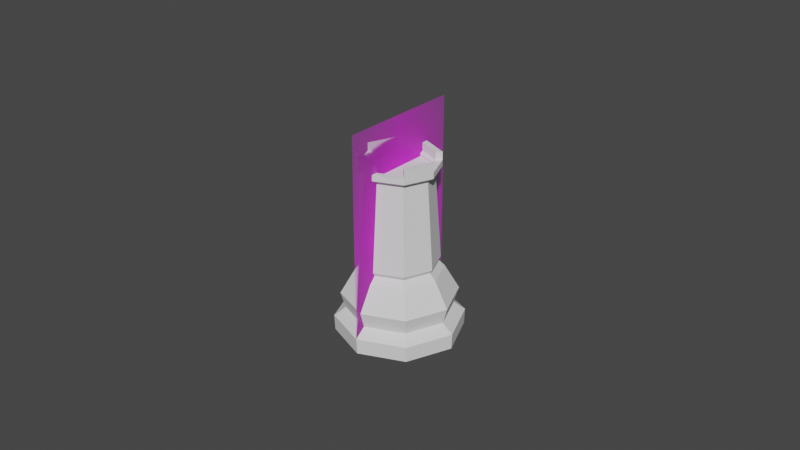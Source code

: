 # Source: Rook.blend  (saved by Blender 2.82.7; exported with 4.5.12 LTS)
import bpy
from mathutils import Matrix  # noqa: F401  (used for matrix-valued properties, if any)

bpy.ops.wm.read_factory_settings(use_empty=True)
scene = bpy.context.scene
scene.name = 'Scene'

# ---- collections
col_collection = bpy.data.collections.new('Collection'); scene.collection.children.link(col_collection)

# ---- images (referenced by path relative to the original .blend; pixels are not part of the script)
import os
ASSET_DIR = os.environ.get("B2B_ASSET_DIR", "")  # directory of the original .blend (textures are referenced by path, not embedded)
HERE = os.path.dirname(os.path.abspath(__file__))  # packed textures are extracted next to this script under _unpacked/

def load_image(name, relpath, width, height, colorspace="sRGB"):
    """Load a texture the original file referenced (path relative to the .blend, or extracted next to this script)."""
    p = next((c for c in (os.path.join(HERE, relpath), os.path.join(ASSET_DIR, relpath)) if relpath and os.path.exists(c)), "")
    if p:
        img = bpy.data.images.load(p, check_existing=True)
        img.name = name
    else:  # same state as the original file: an image datablock whose file is absent (Cycles renders it pink)
        img = bpy.data.images.new(name, width, height)
        img.source = "FILE"
        img.filepath = "//" + (relpath or name)
    img.colorspace_settings.name = colorspace
    return img
img_staunton_rook_png = load_image('Staunton Rook.png', 'Staunton Rook.png', 1024, 1024, 'sRGB')

# ---- materials (node trees are filled in below, after node groups)
mat_staunton_knight = bpy.data.materials.new('Staunton Knight')
mat_staunton_knight.surface_render_method = 'BLENDED'
mat_staunton_knight.blend_method = 'BLEND'
mat_staunton_knight.use_transparent_shadow = False

# ---- material node trees
mat_staunton_knight.use_nodes = True; mat_staunton_knight.node_tree.nodes.clear()
_N = mat_staunton_knight.node_tree.nodes; _L = mat_staunton_knight.node_tree.links
n0 = _N.new('ShaderNodeOutputMaterial'); n0.name = 'Material Output'; n0.location = (238, 288)
n1 = _N.new('ShaderNodeBsdfPrincipled'); n1.name = 'Principled BSDF'; n1.location = (-62, 288)
n1.distribution = 'GGX'
n1.subsurface_method = 'BURLEY'
n1.inputs[3].default_value = 1.45
n1.inputs[27].default_value = (0.0, 0.0, 0.0, 1.0)
n1.inputs[28].default_value = 1.0
n2 = _N.new('ShaderNodeTexImage'); n2.name = 'Image Texture'; n2.location = (-365, 277)
n2.image = img_staunton_rook_png
n2.extension = 'CLIP'
_L.new(n2.outputs[0], n1.inputs[0])
_L.new(n2.outputs[1], n1.inputs[4])
_L.new(n1.outputs[0], n0.inputs[0])
n0.is_active_output = True

# ---- world
world_world = bpy.data.worlds.new('World'); scene.world = world_world
world_world.use_nodes = True; world_world.node_tree.nodes.clear()
_N = world_world.node_tree.nodes; _L = world_world.node_tree.links
n0 = _N.new('ShaderNodeOutputWorld'); n0.name = 'World Output'; n0.location = (300, 300)
n1 = _N.new('ShaderNodeBackground'); n1.name = 'Background'; n1.location = (10, 300)
n1.inputs[0].default_value = (0.05088, 0.05088, 0.05088, 1.0)
_L.new(n1.outputs[0], n0.inputs[0])
n0.is_active_output = True
world_world.color = (0.05088, 0.05088, 0.05088)
world_world.use_sun_shadow = False
world_world.sun_shadow_jitter_overblur = 0.0

# ---- meshes
me_cylinder_001 = bpy.data.meshes.new('Cylinder.001')
me_cylinder_001.from_pydata([(5.02e-10, 0.009326, 0.0182), (0.006595, 0.006595, 0.0182), (0.009326, 2.359e-09, 0.0182), (0.006595, -0.006595, 0.0182), (-2.537e-09, -0.009326, 0.0182), (-0.006595, -0.006595, 0.0182), (-0.009326, 1.066e-08, 0.0182), (-0.006595, 0.006595, 0.0182), (3.678e-10, 0.01031, 0.01569), (1.177e-10, 0.01374, 0.009699), (0.009715, 0.009715, 0.009699), (0.007289, 0.007289, 0.01569), (0.01374, 1.184e-09, 0.009699), (0.01031, 2.103e-09, 0.01569), (0.009715, -0.009715, 0.009699), (0.007289, -0.007289, 0.01569), (-4.362e-09, -0.01374, 0.009699), (-2.993e-09, -0.01031, 0.01569), (-0.009715, -0.009715, 0.009699), (-0.007289, -0.007289, 0.01569), (-0.01374, 1.341e-08, 0.009699), (-0.01031, 1.128e-08, 0.01569), (-0.009715, 0.009715, 0.009699), (-0.007289, 0.007289, 0.01569), (0.01083, 0.01083, 0.003764), (0.01531, 1.052e-09, 0.003764), (0.01083, -0.01083, 0.003764), (-4.978e-09, -0.01531, 0.003764), (-0.01083, -0.01083, 0.003764), (-0.01531, 1.468e-08, 0.003764), (-0.01083, 0.01083, 0.003764), (1.125e-11, 0.01531, 0.003764), (1.45e-10, 0.01262, 0.005844), (0.008922, 0.008922, 0.005844), (0.01262, 1.562e-09, 0.005844), (0.008922, -0.008922, 0.005844), (-4.027e-09, -0.01262, 0.005844), (-0.008922, -0.008922, 0.005844), (-0.01262, 1.286e-08, 0.005844), (-0.008922, 0.008922, 0.005844), (-1.035e-09, 0.01515, 0.0), (-0.006218, 0.006218, 0.01729), (0.01071, 0.01071, 0.0), (-0.008793, 1.029e-08, 0.01729), (0.01515, 3.505e-10, 0.0), (-0.006218, -0.006218, 0.01729), (0.01071, -0.01071, 0.0), (-2.37e-09, -0.008793, 0.01729), (-4.526e-09, -0.01515, 0.0), (0.006218, -0.006218, 0.01729), (-0.01071, -0.01071, 0.0), (0.008793, 2.459e-09, 0.01729), (-0.01515, 1.297e-08, 0.0), (0.006218, 0.006218, 0.01729), (-0.01071, 0.01071, 0.0), (4.955e-10, 0.008793, 0.01729), (4.558e-10, 0.009322, 0.04063), (0.006591, 0.006591, 0.04063), (0.009322, 2.35e-09, 0.04063), (0.006591, -0.006591, 0.04063), (-2.582e-09, -0.009322, 0.04063), (-0.006591, -0.006591, 0.04063), (-0.009322, 1.065e-08, 0.04063), (-0.006591, 0.006591, 0.04063), (5.933e-10, 0.009322, 0.04207), (0.006591, 0.006591, 0.04207), (0.009322, 2.35e-09, 0.04207), (0.006591, -0.006591, 0.04207), (-2.444e-09, -0.009322, 0.04207), (-0.006591, -0.006591, 0.04207), (-0.009322, 1.065e-08, 0.04207), (-0.006591, 0.006591, 0.04207), (3.786e-10, 0.007076, 0.04158), (0.005004, 0.005004, 0.04158), (0.007076, 2.656e-09, 0.04158), (0.005004, -0.005004, 0.04158), (-1.649e-09, -0.007076, 0.04158), (-0.005004, -0.005004, 0.04158), (-0.007076, 8.98e-09, 0.04158), (-0.005004, 0.005004, 0.04158), (0.005516, 0.005516, 0.04207), (6.824e-10, 0.007801, 0.04207), (0.007801, 2.703e-09, 0.04207), (0.005516, -0.005516, 0.04207), (-1.859e-09, -0.007801, 0.04207), (-0.005516, -0.005516, 0.04207), (-0.007801, 9.646e-09, 0.04207), (-0.005516, 0.005516, 0.04207), (0.005004, 0.005004, 0.04098), (3.786e-10, 0.007076, 0.04098), (0.007076, 2.656e-09, 0.04098), (0.005004, -0.005004, 0.04098), (-1.649e-09, -0.007076, 0.04098), (-0.005004, -0.005004, 0.04098), (-0.007076, 8.98e-09, 0.04098), (-0.005004, 0.005004, 0.04098), (0.006591, 0.006591, 0.04402), (5.933e-10, 0.009322, 0.04402), (0.006591, -0.006591, 0.04402), (0.009322, 2.35e-09, 0.04402), (-0.006591, -0.006591, 0.04402), (-2.444e-09, -0.009322, 0.04402), (-0.006591, 0.006591, 0.04402), (-0.009322, 1.065e-08, 0.04402), (0.005516, 0.005516, 0.04402), (6.824e-10, 0.007801, 0.04402), (0.005516, -0.005516, 0.04402), (0.007801, 2.703e-09, 0.04402), (-0.005516, -0.005516, 0.04402), (-1.859e-09, -0.007801, 0.04402), (-0.005516, 0.005516, 0.04402), (-0.007801, 9.646e-09, 0.04402), (-2.026e-09, -0.007815, 0.03959), (-0.005526, -0.005526, 0.03959), (0.007815, 2.664e-09, 0.03959), (0.005526, -0.005526, 0.03959), (5.207e-10, 0.007815, 0.03959), (0.005526, 0.005526, 0.03959), (-0.005526, 0.005526, 0.03959), (-0.007815, 9.621e-09, 0.03959)], [], [(113, 112, 60, 61), (1, 2, 51, 53), (10, 33, 32, 9), (39, 32, 31, 30), (38, 39, 30, 29), (37, 38, 29, 28), (36, 37, 28, 27), (35, 36, 27, 26), (34, 35, 26, 25), (39, 22, 9, 32), (40, 42, 44, 46, 48, 50, 52, 54), (12, 34, 33, 10), (14, 35, 34, 12), (16, 36, 35, 14), (18, 37, 36, 16), (20, 38, 37, 18), (22, 39, 38, 20), (44, 42, 24, 25), (31, 24, 42, 40), (23, 41, 55, 8), (48, 46, 26, 27), (6, 7, 41, 43), (50, 48, 27, 28), (5, 6, 43, 45), (52, 50, 28, 29), (4, 5, 45, 47), (54, 52, 29, 30), (3, 4, 47, 49), (54, 30, 31, 40), (0, 1, 53, 55), (2, 3, 49, 51), (23, 8, 9, 22), (46, 44, 25, 26), (33, 34, 25, 24), (19, 21, 20, 18), (17, 19, 18, 16), (41, 7, 0, 55), (15, 17, 16, 14), (43, 41, 23, 21), (13, 15, 14, 12), (45, 43, 21, 19), (11, 13, 12, 10), (47, 45, 19, 17), (8, 11, 10, 9), (49, 47, 17, 15), (55, 53, 11, 8), (51, 49, 15, 13), (32, 33, 24, 31), (53, 51, 13, 11), (21, 23, 22, 20), (63, 62, 70, 71), (115, 114, 58, 59), (117, 116, 56, 57), (116, 118, 63, 56), (119, 113, 61, 62), (112, 115, 59, 60), (114, 117, 57, 58), (118, 119, 62, 63), (70, 69, 85, 86), (61, 60, 68, 69), (59, 58, 66, 67), (57, 56, 64, 65), (56, 63, 71, 64), (62, 61, 69, 70), (60, 59, 67, 68), (58, 57, 65, 66), (72, 79, 95, 89), (68, 67, 83, 84), (66, 65, 80, 82), (69, 68, 101, 100), (83, 67, 98, 106), (82, 83, 106, 107), (70, 86, 111, 103), (64, 71, 87, 81), (72, 73, 80, 81), (73, 74, 82, 80), (74, 75, 83, 82), (75, 76, 84, 83), (76, 77, 85, 84), (77, 78, 86, 85), (78, 79, 87, 86), (79, 72, 81, 87), (89, 95, 94, 93, 92, 91, 90, 88), (78, 77, 93, 94), (76, 75, 91, 92), (74, 73, 88, 90), (79, 78, 94, 95), (77, 76, 92, 93), (75, 74, 90, 91), (73, 72, 89, 88), (102, 103, 111, 110), (100, 101, 109, 108), (98, 99, 107, 106), (96, 97, 105, 104), (68, 84, 109, 101), (84, 85, 108, 109), (80, 65, 96, 104), (71, 70, 103, 102), (66, 82, 107, 99), (86, 87, 110, 111), (65, 64, 97, 96), (87, 71, 102, 110), (81, 80, 104, 105), (64, 81, 105, 97), (85, 69, 100, 108), (67, 66, 99, 98), (7, 6, 119, 118), (2, 1, 117, 114), (4, 3, 115, 112), (6, 5, 113, 119), (0, 7, 118, 116), (1, 0, 116, 117), (3, 2, 114, 115), (5, 4, 112, 113)])
_k = {(0, 1): 1.0, (1, 2): 1.0, (2, 3): 1.0, (3, 4): 1.0, (4, 5): 1.0, (5, 6): 1.0, (6, 7): 1.0, (0, 7): 1.0, (8, 23): 0.5098, (21, 23): 0.5098, (19, 21): 0.5098, (17, 19): 0.5098, (15, 17): 0.5098, (13, 15): 0.5098, (11, 13): 0.5098, (8, 11): 0.5098, (32, 33): 0.37647, (33, 34): 0.37647, (34, 35): 0.37647, (35, 36): 0.37647, (36, 37): 0.37647, (37, 38): 0.37647, (38, 39): 0.37647, (32, 39): 0.37647, (40, 42): 0.86667, (42, 44): 0.86667, (44, 46): 0.86667, (46, 48): 0.86667, (48, 50): 0.86667, (50, 52): 0.86667, (52, 54): 0.86667, (40, 54): 0.86667, (56, 57): 1.0, (57, 58): 1.0, (58, 59): 1.0, (59, 60): 1.0, (60, 61): 1.0, (61, 62): 1.0, (62, 63): 1.0, (56, 63): 1.0, (64, 65): 1.0, (65, 66): 1.0, (66, 67): 1.0, (67, 68): 1.0, (68, 69): 1.0, (69, 70): 1.0, (70, 71): 1.0, (64, 71): 1.0, (80, 81): 1.0, (80, 82): 1.0, (82, 83): 1.0, (83, 84): 1.0, (84, 85): 1.0, (85, 86): 1.0, (86, 87): 1.0, (81, 87): 1.0, (72, 73): 1.0, (73, 74): 1.0, (74, 75): 1.0, (75, 76): 1.0, (76, 77): 1.0, (77, 78): 1.0, (78, 79): 1.0, (72, 79): 1.0, (88, 89): 1.0, (88, 90): 1.0, (90, 91): 1.0, (91, 92): 1.0, (92, 93): 1.0, (93, 94): 1.0, (94, 95): 1.0, (89, 95): 1.0, (96, 97): 1.0, (98, 99): 1.0, (100, 101): 1.0, (102, 103): 1.0, (104, 105): 1.0, (106, 107): 1.0, (108, 109): 1.0, (110, 111): 1.0}
me_cylinder_001.attributes.new('crease_edge', 'FLOAT', 'EDGE').data.foreach_set('value', [_k.get((min(e.vertices), max(e.vertices)), 0.0) for e in me_cylinder_001.edges])
_uv = me_cylinder_001.uv_layers.new(name='UVMap')
_uv.uv.foreach_set('vector', [0.375, 1.0, 0.5, 1.0, 0.5, 1.0, 0.375, 1.0, 0.875, 1.0, 0.75, 1.0, 0.75, 0.9928, 0.8748, 0.9928, 0.875, 0.7968, 0.875, 0.715, 1.0, 0.715, 0.9876, 0.7968, 0.125, 0.715, 4.006e-10, 0.715, 0.009927, 0.6246, 0.125, 0.6246, 0.25, 0.715, 0.125, 0.715, 0.125, 0.6246, 0.25, 0.6246, 0.375, 0.715, 0.25, 0.715, 0.25, 0.6246, 0.375, 0.6246, 0.5, 0.715, 0.375, 0.715, 0.375, 0.6246, 0.5, 0.6246, 0.625, 0.715, 0.5, 0.715, 0.5, 0.6246, 0.625, 0.6246, 0.75, 0.715, 0.625, 0.715, 0.625, 0.6246, 0.75, 0.6246, 0.125, 0.715, 0.125, 0.7968, 0.01245, 0.7968, 4.006e-10, 0.715, 0.75, 0.4713, 0.9065, 0.4065, 0.9713, 0.25, 0.9065, 0.09353, 0.75, 0.02871, 0.5935, 0.09353, 0.5287, 0.25, 0.5935, 0.4065, 0.75, 0.7968, 0.75, 0.715, 0.875, 0.715, 0.875, 0.7968, 0.625, 0.7968, 0.625, 0.715, 0.75, 0.715, 0.75, 0.7968, 0.5, 0.7968, 0.5, 0.715, 0.625, 0.715, 0.625, 0.7968, 0.375, 0.7968, 0.375, 0.715, 0.5, 0.715, 0.5, 0.7968, 0.25, 0.7968, 0.25, 0.715, 0.375, 0.715, 0.375, 0.7968, 0.125, 0.7968, 0.125, 0.715, 0.25, 0.715, 0.25, 0.7968, 0.9713, 0.25, 0.9065, 0.4065, 0.875, 0.6246, 0.75, 0.6246, 0.9901, 0.6246, 0.875, 0.6246, 0.9065, 0.4065, 0.75, 0.4713, 0.1249, 0.9657, 0.1252, 0.9928, 0.005164, 0.9928, 0.005777, 0.9657, 0.75, 0.02871, 0.9065, 0.09353, 0.625, 0.6246, 0.5, 0.6246, 0.25, 1.0, 0.125, 1.0, 0.1252, 0.9928, 0.25, 0.9928, 0.5935, 0.09353, 0.75, 0.02871, 0.5, 0.6246, 0.375, 0.6246, 0.375, 1.0, 0.25, 1.0, 0.25, 0.9928, 0.375, 0.9928, 0.5287, 0.25, 0.5935, 0.09353, 0.375, 0.6246, 0.25, 0.6246, 0.5, 1.0, 0.375, 1.0, 0.375, 0.9928, 0.5, 0.9928, 0.5935, 0.4065, 0.5287, 0.25, 0.25, 0.6246, 0.125, 0.6246, 0.625, 1.0, 0.5, 1.0, 0.5, 0.9928, 0.625, 0.9928, 0.5935, 0.4065, 0.125, 0.6246, 0.009927, 0.6246, 0.75, 0.4713, 1.0, 1.0, 0.875, 1.0, 0.8748, 0.9928, 0.9948, 0.9928, 0.75, 1.0, 0.625, 1.0, 0.625, 0.9928, 0.75, 0.9928, 0.1249, 0.9657, 0.005777, 0.9657, 0.01245, 0.7968, 0.125, 0.7968, 0.9065, 0.09353, 0.9713, 0.25, 0.75, 0.6246, 0.625, 0.6246, 0.875, 0.715, 0.75, 0.715, 0.75, 0.6246, 0.875, 0.6246, 0.375, 0.9657, 0.25, 0.9657, 0.25, 0.7968, 0.375, 0.7968, 0.5, 0.9657, 0.375, 0.9657, 0.375, 0.7968, 0.5, 0.7968, 0.1252, 0.9928, 0.125, 1.0, 0.0, 1.0, 0.005164, 0.9928, 0.625, 0.9657, 0.5, 0.9657, 0.5, 0.7968, 0.625, 0.7968, 0.25, 0.9928, 0.1252, 0.9928, 0.1249, 0.9657, 0.25, 0.9657, 0.75, 0.9657, 0.625, 0.9657, 0.625, 0.7968, 0.75, 0.7968, 0.375, 0.9928, 0.25, 0.9928, 0.25, 0.9657, 0.375, 0.9657, 0.8751, 0.9657, 0.75, 0.9657, 0.75, 0.7968, 0.875, 0.7968, 0.5, 0.9928, 0.375, 0.9928, 0.375, 0.9657, 0.5, 0.9657, 0.9942, 0.9657, 0.8751, 0.9657, 0.875, 0.7968, 0.9876, 0.7968, 0.625, 0.9928, 0.5, 0.9928, 0.5, 0.9657, 0.625, 0.9657, 0.9948, 0.9928, 0.8748, 0.9928, 0.8751, 0.9657, 0.9942, 0.9657, 0.75, 0.9928, 0.625, 0.9928, 0.625, 0.9657, 0.75, 0.9657, 1.0, 0.715, 0.875, 0.715, 0.875, 0.6246, 0.9901, 0.6246, 0.8748, 0.9928, 0.75, 0.9928, 0.75, 0.9657, 0.8751, 0.9657, 0.25, 0.9657, 0.1249, 0.9657, 0.125, 0.7968, 0.25, 0.7968, 0.125, 1.0, 0.25, 1.0, 0.25, 1.0, 0.125, 1.0, 0.625, 1.0, 0.75, 1.0, 0.75, 1.0, 0.625, 1.0, 0.875, 1.0, 0.9955, 1.0, 1.0, 1.0, 0.875, 1.0, 0.004453, 1.0, 0.125, 1.0, 0.125, 1.0, 0.0, 1.0, 0.25, 1.0, 0.375, 1.0, 0.375, 1.0, 0.25, 1.0, 0.5, 1.0, 0.625, 1.0, 0.625, 1.0, 0.5, 1.0, 0.75, 1.0, 0.875, 1.0, 0.875, 1.0, 0.75, 1.0, 0.125, 1.0, 0.25, 1.0, 0.25, 1.0, 0.125, 1.0, 0.25, 1.0, 0.375, 1.0, 0.375, 1.0, 0.25, 1.0, 0.375, 1.0, 0.5, 1.0, 0.5, 1.0, 0.375, 1.0, 0.625, 1.0, 0.75, 1.0, 0.75, 1.0, 0.625, 1.0, 0.875, 1.0, 1.0, 1.0, 1.0, 1.0, 0.875, 1.0, 0.0, 1.0, 0.125, 1.0, 0.125, 1.0, 0.0, 1.0, 0.25, 1.0, 0.375, 1.0, 0.375, 1.0, 0.25, 1.0, 0.5, 1.0, 0.625, 1.0, 0.625, 1.0, 0.5, 1.0, 0.75, 1.0, 0.875, 1.0, 0.875, 1.0, 0.75, 1.0, 0.25, 0.4677, 0.09606, 0.4039, 0.09606, 0.4039, 0.25, 0.4677, 0.5, 1.0, 0.625, 1.0, 0.625, 1.0, 0.5, 1.0, 0.75, 1.0, 0.875, 1.0, 0.875, 1.0, 0.75, 1.0, 0.375, 1.0, 0.5, 1.0, 0.5, 1.0, 0.375, 1.0, 0.625, 1.0, 0.625, 1.0, 0.625, 1.0, 0.625, 1.0, 0.49, 0.25, 0.4197, 0.08029, 0.4197, 0.08029, 0.49, 0.25, 0.25, 1.0, 0.25, 1.0, 0.25, 1.0, 0.25, 1.0, 0.0, 1.0, 0.125, 1.0, 0.125, 1.0, 0.0, 1.0, 0.25, 0.4677, 0.4039, 0.4039, 0.4197, 0.4197, 0.25, 0.49, 0.4039, 0.4039, 0.4677, 0.25, 0.49, 0.25, 0.4197, 0.4197, 0.4677, 0.25, 0.4039, 0.09606, 0.4197, 0.08029, 0.49, 0.25, 0.4039, 0.09606, 0.25, 0.03229, 0.25, 0.01, 0.4197, 0.08029, 0.25, 0.03229, 0.09606, 0.09606, 0.08029, 0.08029, 0.25, 0.01, 0.09606, 0.09606, 0.03229, 0.25, 0.01, 0.25, 0.08029, 0.08029, 0.03229, 0.25, 0.09606, 0.4039, 0.08029, 0.4197, 0.01, 0.25, 0.09606, 0.4039, 0.25, 0.4677, 0.25, 0.49, 0.08029, 0.4197, 0.25, 0.4677, 0.09606, 0.4039, 0.03229, 0.25, 0.09606, 0.09606, 0.25, 0.03229, 0.4039, 0.09606, 0.4677, 0.25, 0.4039, 0.4039, 0.03229, 0.25, 0.09606, 0.09606, 0.09606, 0.09606, 0.03229, 0.25, 0.25, 0.03229, 0.4039, 0.09606, 0.4039, 0.09606, 0.25, 0.03229, 0.4677, 0.25, 0.4039, 0.4039, 0.4039, 0.4039, 0.4677, 0.25, 0.09606, 0.4039, 0.03229, 0.25, 0.03229, 0.25, 0.09606, 0.4039, 0.09606, 0.09606, 0.25, 0.03229, 0.25, 0.03229, 0.09606, 0.09606, 0.4039, 0.09606, 0.4677, 0.25, 0.4677, 0.25, 0.4039, 0.09606, 0.4039, 0.4039, 0.25, 0.4677, 0.25, 0.4677, 0.4039, 0.4039, 0.125, 1.0, 0.25, 1.0, 0.25, 1.0, 0.125, 1.0, 0.375, 1.0, 0.5, 1.0, 0.5, 1.0, 0.375, 1.0, 0.625, 1.0, 0.75, 1.0, 0.75, 1.0, 0.625, 1.0, 0.875, 1.0, 1.0, 1.0, 1.0, 1.0, 0.875, 1.0, 0.5, 1.0, 0.5, 1.0, 0.5, 1.0, 0.5, 1.0, 0.25, 0.01, 0.08029, 0.08029, 0.08029, 0.08029, 0.25, 0.01, 0.875, 1.0, 0.875, 1.0, 0.875, 1.0, 0.875, 1.0, 0.125, 1.0, 0.25, 1.0, 0.25, 1.0, 0.125, 1.0, 0.75, 1.0, 0.75, 1.0, 0.75, 1.0, 0.75, 1.0, 0.01, 0.25, 0.08029, 0.4197, 0.08029, 0.4197, 0.01, 0.25, 0.875, 1.0, 1.0, 1.0, 1.0, 1.0, 0.875, 1.0, 0.125, 1.0, 0.125, 1.0, 0.125, 1.0, 0.125, 1.0, 0.25, 0.49, 0.4197, 0.4197, 0.4197, 0.4197, 0.25, 0.49, 0.0, 1.0, 0.0, 1.0, 0.0, 1.0, 0.0, 1.0, 0.375, 1.0, 0.375, 1.0, 0.375, 1.0, 0.375, 1.0, 0.625, 1.0, 0.75, 1.0, 0.75, 1.0, 0.625, 1.0, 0.125, 1.0, 0.25, 1.0, 0.25, 1.0, 0.125, 1.0, 0.75, 1.0, 0.875, 1.0, 0.875, 1.0, 0.75, 1.0, 0.5, 1.0, 0.625, 1.0, 0.625, 1.0, 0.5, 1.0, 0.25, 1.0, 0.375, 1.0, 0.375, 1.0, 0.25, 1.0, 0.0, 1.0, 0.125, 1.0, 0.125, 1.0, 0.004453, 1.0, 0.875, 1.0, 1.0, 1.0, 0.9955, 1.0, 0.875, 1.0, 0.625, 1.0, 0.75, 1.0, 0.75, 1.0, 0.625, 1.0, 0.375, 1.0, 0.5, 1.0, 0.5, 1.0, 0.375, 1.0])
me_cylinder_001.use_remesh_fix_poles = True
me_cylinder_001.use_remesh_preserve_attributes = False
me_cylinder_001.use_mirror_vertex_groups = False
me_cylinder_001.update()
me_staunton_knight = bpy.data.meshes.new('Staunton Knight')
me_staunton_knight.from_pydata([(-0.2887, 0.0, 0.0), (0.2887, 0.0, 0.0), (-0.2887, 1.0, 0.0), (0.2887, 1.0, 0.0)], [], [(0, 1, 3, 2)])
_uv = me_staunton_knight.uv_layers.new(name='UVMap')
_uv.uv.foreach_set('vector', [0.0, 0.0, 1.0, 0.0, 1.0, 1.0, 0.0, 1.0])
me_staunton_knight.materials.append(mat_staunton_knight)
me_staunton_knight.use_remesh_fix_poles = True
me_staunton_knight.use_remesh_preserve_attributes = False
me_staunton_knight.use_mirror_vertex_groups = False
me_staunton_knight.update()

# ---- objects
ob_rook = bpy.data.objects.new('Rook', me_cylinder_001)
ob_staunton_rook = bpy.data.objects.new('Staunton Rook', me_staunton_knight)

# ---- transforms, parenting, visibility, modifiers, constraints
ob_rook.location = (0.0, 0.0, 0.0)
ob_rook.scale = (1.305, 1.305, 1.305)
ob_rook.display_type = 'SOLID'
ob_rook.lineart.crease_threshold = 0.0
ob_staunton_rook.location = (0.0, 0.0, 0.0)
ob_staunton_rook.rotation_euler = (1.571, 0.0, 1.571)
ob_staunton_rook.scale = (0.06926, 0.06926, 0.06926)
ob_staunton_rook.lineart.crease_threshold = 0.0

# ---- collection membership
col_collection.objects.link(ob_rook)
col_collection.objects.link(ob_staunton_rook)

# ---- scene / render settings (as saved in the file)
scene.frame_start = 1; scene.frame_end = 250; scene.frame_set(19)
scene.render.engine = 'BLENDER_EEVEE_NEXT'
scene.cycles.use_denoising = False
scene.cycles.samples = 128
scene.cycles.sampling_pattern = 'TABULATED_SOBOL'
scene.cycles.use_adaptive_sampling = False
scene.cycles.use_light_tree = False
scene.view_settings.view_transform = 'Filmic'
bpy.context.view_layer.update()

# ---- added for rendering (the .blend has no active camera and no usable light): camera, sun
cam_auto = bpy.data.cameras.new('AutoCamera')
cam_auto.lens = 50.0
cam_auto.sensor_width = 36.0
cam_auto.clip_end = 1000.0
ob_auto_camera = bpy.data.objects.new('AutoCamera', cam_auto)
scene.collection.objects.link(ob_auto_camera)
ob_auto_camera.location = (0.185045, -0.222054, 0.182666)
ob_auto_camera.rotation_euler = (1.09748, -7.21219e-08, 0.694738)
scene.camera = ob_auto_camera
light_auto_sun = bpy.data.lights.new('AutoSun', 'SUN')
light_auto_sun.energy = 3.0
light_auto_sun.angle = 0.0523599
ob_auto_sun = bpy.data.objects.new('AutoSun', light_auto_sun)
scene.collection.objects.link(ob_auto_sun)
ob_auto_sun.rotation_euler = (0.872665, 0.174533, 0.523599)
bpy.context.view_layer.update()
